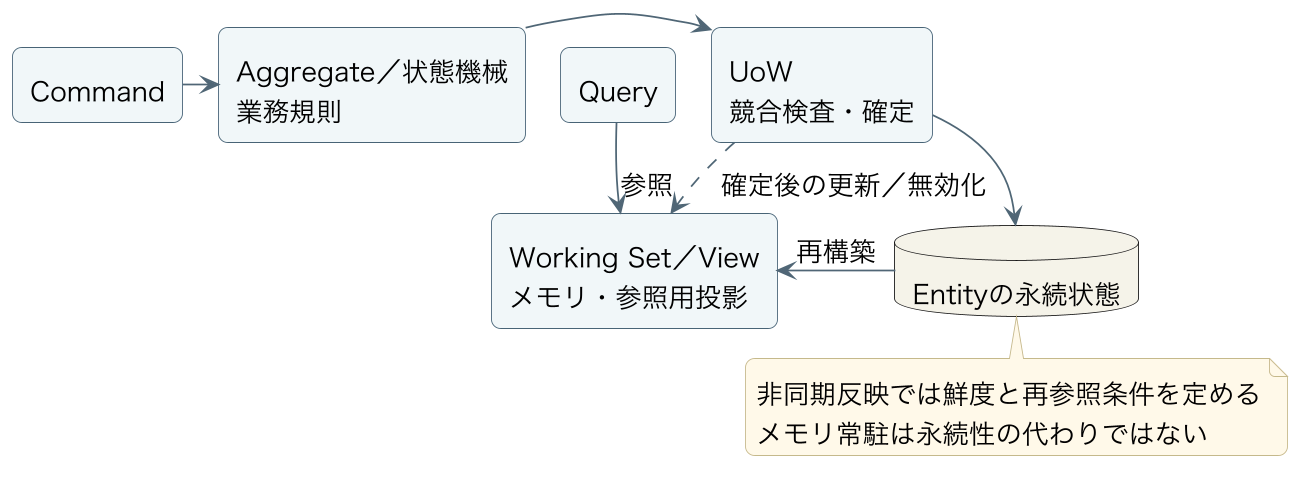

The diagram above was rendered by PlantUML. Its source (embedded in the PNG):
@startuml
skinparam backgroundColor #FFFFFF
skinparam defaultFontName Hiragino Sans
skinparam defaultFontSize 15
skinparam shadowing false
skinparam roundcorner 10
skinparam ArrowColor #506776
skinparam rectangleBorderColor #486477
skinparam rectangleBackgroundColor #F0F6F8
skinparam packageBorderColor #899DA9
skinparam packageBackgroundColor #FFFFFF
skinparam databaseBackgroundColor #F5F2E9
skinparam sequenceParticipantBackgroundColor #F0F6F8
skinparam sequenceLifeLineBorderColor #899DA9
skinparam sequenceMessageAlign center
skinparam noteBackgroundColor #FFF8E9
skinparam noteBorderColor #C5B88B
skinparam dpi 170
skinparam ranksep 15
skinparam nodesep 20
rectangle "Command" as cmd
rectangle "Aggregate／状態機械\n業務規則" as rules
rectangle "UoW\n競合検査・確定" as uow
database "Entityの永続状態" as store
rectangle "Working Set／View\nメモリ・参照用投影" as view
rectangle "Query" as query
cmd -right-> rules
rules -right-> uow
uow -down-> store
store -left-> view : 再構築
uow ..> view : 確定後の更新／無効化
query -down-> view : 参照
note bottom of store
 非同期反映では鮮度と再参照条件を定める
 メモリ常駐は永続性の代わりではない
end note
@enduml